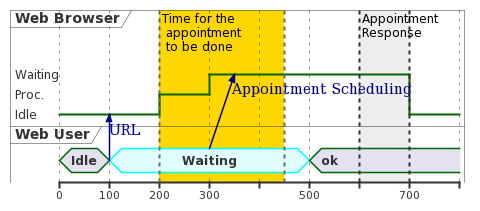

The diagram above was rendered by PlantUML. Its source (embedded in the PNG):
@startuml
robust "Web Browser" as WB
concise "Web User" as WU

@0
WU is Idle
WB is Idle

@100
WU -> WB : URL
WU is Waiting #LightCyan;line:Aqua

@200
WB is Proc.

@300
WU -> WB@350 : Appointment Scheduling
WB is Waiting

@+200
WU is ok

@+200
WB is Idle

highlight 200 to 450 #Gold;line:DimGrey : Time for the \n appointment \n to be done
highlight 600 to 700 : Appointment\nResponse
@enduml